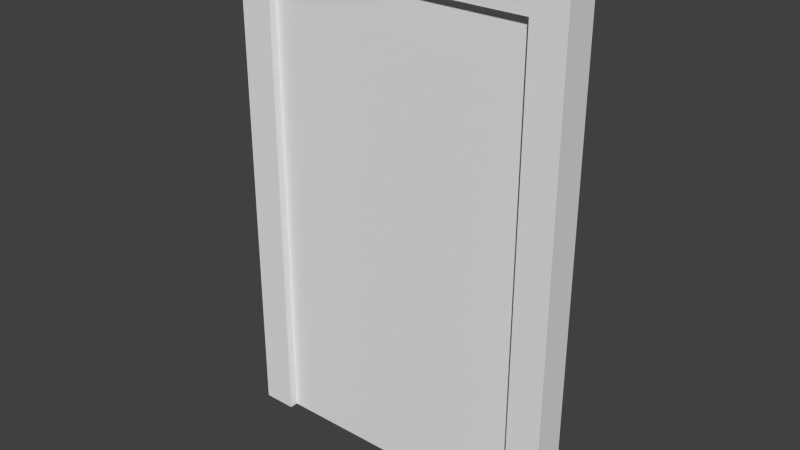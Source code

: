 # Source: door_1.blend  (saved by Blender 2.66.1; exported with 4.5.12 LTS)
import bpy
from mathutils import Matrix  # noqa: F401  (used for matrix-valued properties, if any)

bpy.ops.wm.read_factory_settings(use_empty=True)
scene = bpy.context.scene
scene.name = 'Scene'

# ---- collections
col_collection_1 = bpy.data.collections.new('Collection 1'); scene.collection.children.link(col_collection_1)

# ---- materials (node trees are filled in below, after node groups)
mat_material = bpy.data.materials.new('Material')
mat_material.alpha_threshold = 0.0
mat_material.use_transparent_shadow = False
mat_material.roughness = 0.5
mat_material.line_color = (0.0, 0.0, 0.0, 1.0)

# ---- material node trees

# ---- world
world_world = bpy.data.worlds.new('World'); scene.world = world_world
world_world.color = (0.05088, 0.05088, 0.05088)
world_world.use_sun_shadow = False
world_world.sun_shadow_jitter_overblur = 0.0
world_world.cycles.sampling_method = 'MANUAL'
world_world.cycles.sample_map_resolution = 256

# ---- meshes
me_cube_001 = bpy.data.meshes.new('Cube.001')
me_cube_001.from_pydata([(-3.1, -0.1, -0.1), (-3.1, 0.1, -0.1), (0.1, 0.1, -0.1), (0.1, -0.1, -0.1), (-3.1, -0.1, 5.5), (-3.1, 0.1, 5.5), (0.1, 0.1, 5.5), (0.1, -0.1, 5.5)], [], [(4, 5, 1, 0), (5, 6, 2, 1), (6, 7, 3, 2), (7, 4, 0, 3), (0, 1, 2, 3), (7, 6, 5, 4)])
me_cube_001.use_remesh_preserve_volume = False
me_cube_001.use_remesh_preserve_attributes = False
me_cube_001.use_mirror_vertex_groups = False
me_cube_001.update()
me_cube = bpy.data.meshes.new('Cube')
me_cube.from_pydata([(-1.6, 0.2, -7.451e-09), (-1.6, -0.2, -7.451e-09), (-2.0, -0.2, -7.451e-09), (-2.0, 0.2, -7.451e-09), (-1.6, 0.2, 5.6), (-1.6, -0.2, 5.6), (-2.0, -0.2, 5.6), (-2.0, 0.2, 5.6), (-1.6, 0.2, 6.0), (-1.6, -0.2, 6.0), (-2.0, -0.2, 6.0), (-2.0, 0.2, 6.0), (1.6, 0.2, 5.6), (1.6, -0.2, 5.6), (1.6, 0.2, 6.0), (1.6, -0.2, 6.0), (2.0, 0.2, 5.6), (2.0, -0.2, 5.6), (2.0, 0.2, 6.0), (2.0, -0.2, 6.0), (1.6, 0.2, -9.686e-08), (1.6, -0.2, -9.686e-08), (2.0, 0.2, -9.686e-08), (2.0, -0.2, -9.686e-08)], [], [(0, 1, 2, 3), (7, 6, 10, 11), (0, 4, 5, 1), (1, 5, 6, 2), (2, 6, 7, 3), (4, 0, 3, 7), (8, 11, 10, 9), (9, 5, 13, 15), (4, 7, 11, 8), (6, 5, 9, 10), (15, 13, 17, 19), (8, 9, 15, 14), (5, 4, 12, 13), (4, 8, 14, 12), (17, 16, 18, 19), (14, 15, 19, 18), (12, 14, 18, 16), (12, 16, 22, 20), (21, 20, 22, 23), (17, 13, 21, 23), (16, 17, 23, 22), (13, 12, 20, 21)])
me_cube.materials.append(mat_material)
me_cube.use_remesh_preserve_volume = False
me_cube.use_remesh_preserve_attributes = False
me_cube.use_mirror_vertex_groups = False
me_cube.update()

# ---- objects
ob_door = bpy.data.objects.new('door', me_cube_001)
ob_pane = bpy.data.objects.new('pane', me_cube)

# ---- transforms, parenting, visibility, modifiers, constraints
ob_door.location = (1.5, 0.0, 0.1)
ob_door.lineart.crease_threshold = 0.0
ob_pane.location = (0.0, 0.0, 0.0)
ob_pane.lock_rotations_4d = False
ob_pane.empty_display_type = 'ARROWS'
ob_pane.lineart.crease_threshold = 0.0

# ---- collection membership
col_collection_1.objects.link(ob_door)
col_collection_1.objects.link(ob_pane)

# ---- scene / render settings (as saved in the file)
scene.frame_start = 1; scene.frame_end = 250; scene.frame_set(1)
scene.render.engine = 'BLENDER_EEVEE_NEXT'
scene.render.image_settings.color_mode = 'RGB'
scene.render.image_settings.compression = 90
scene.render.resolution_percentage = 50
scene.render.dither_intensity = 0.0
scene.render.bake_margin = 2
scene.cycles.use_denoising = False
scene.cycles.samples = 10
scene.cycles.sampling_pattern = 'TABULATED_SOBOL'
scene.cycles.light_sampling_threshold = 0.0
scene.cycles.use_adaptive_sampling = False
scene.cycles.use_light_tree = False
scene.cycles.blur_glossy = 0.0
scene.cycles.volume_bounces = 1
scene.cycles.pixel_filter_type = 'GAUSSIAN'
scene.cycles.sample_clamp_indirect = 0.0
scene.view_settings.view_transform = 'Standard'
bpy.context.view_layer.update()

# ---- added for rendering (the .blend has no active camera and no usable light): camera, sun
cam_auto = bpy.data.cameras.new('AutoCamera')
cam_auto.lens = 50.0
cam_auto.sensor_width = 36.0
cam_auto.clip_end = 1000.0
ob_auto_camera = bpy.data.objects.new('AutoCamera', cam_auto)
scene.collection.objects.link(ob_auto_camera)
ob_auto_camera.location = (6.68215, -8.01858, 8.34572)
ob_auto_camera.rotation_euler = (1.09748, -7.21219e-08, 0.694738)
scene.camera = ob_auto_camera
light_auto_sun = bpy.data.lights.new('AutoSun', 'SUN')
light_auto_sun.energy = 3.0
light_auto_sun.angle = 0.0523599
ob_auto_sun = bpy.data.objects.new('AutoSun', light_auto_sun)
scene.collection.objects.link(ob_auto_sun)
ob_auto_sun.rotation_euler = (0.872665, 0.174533, 0.523599)
bpy.context.view_layer.update()

